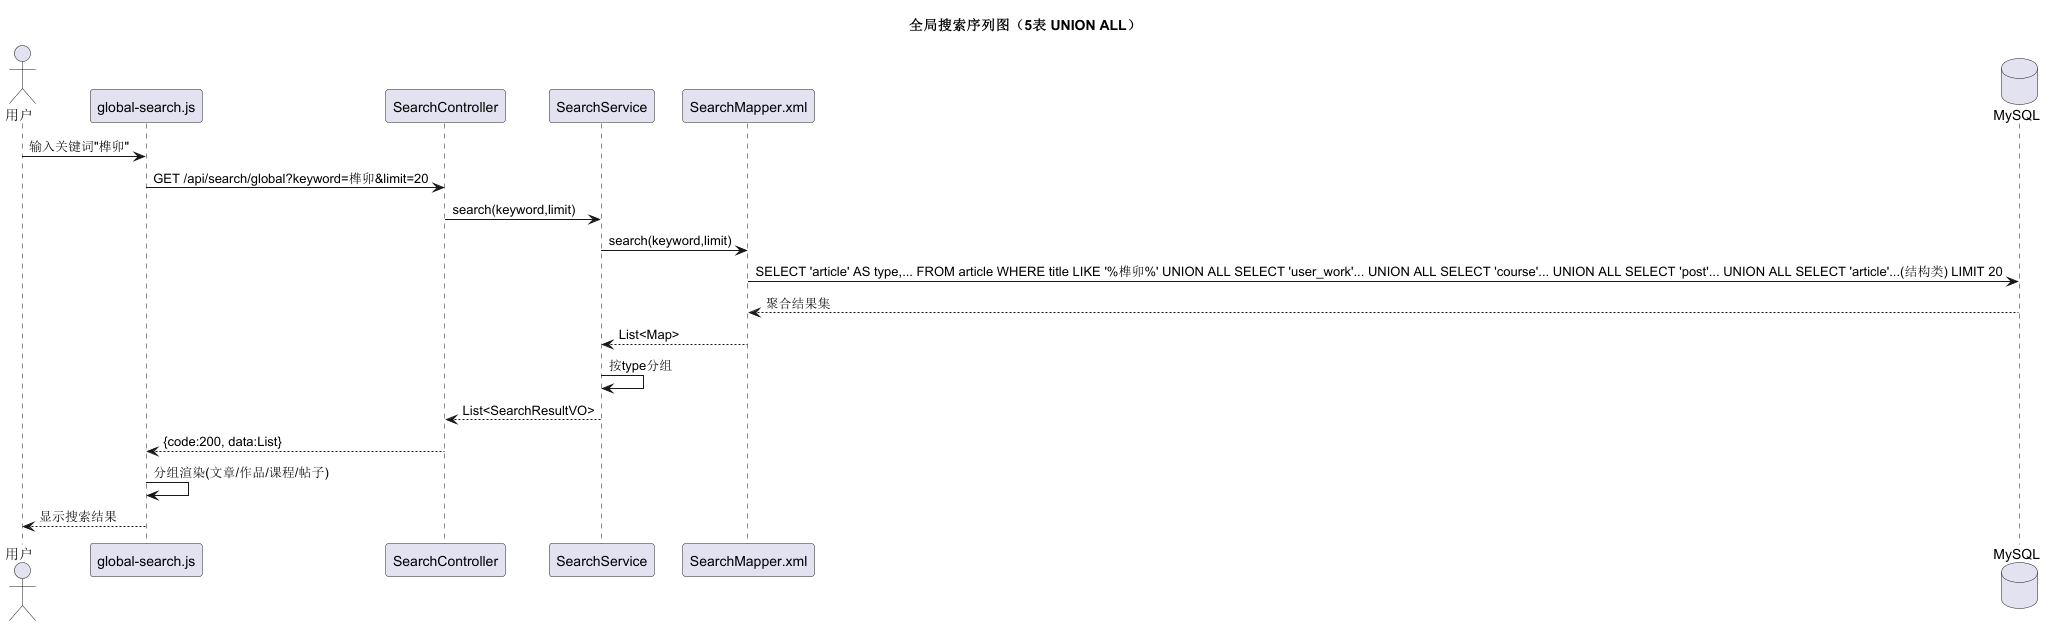

The diagram above was rendered by PlantUML. Its source (embedded in the PNG):
@startuml seq-09-search
' 序列图9：全局搜索(5表UNION ALL)
title 全局搜索序列图（5表 UNION ALL）

actor 用户 as User
participant "global-search.js" as Front
participant "SearchController" as Ctrl
participant "SearchService" as Svc
participant "SearchMapper.xml" as Mapper
database "MySQL" as DB

User -> Front: 输入关键词"榫卯"
Front -> Ctrl: GET /api/search/global?keyword=榫卯&limit=20
Ctrl -> Svc: search(keyword,limit)
Svc -> Mapper: search(keyword,limit)
Mapper -> DB: SELECT 'article' AS type,... FROM article WHERE title LIKE '%榫卯%' UNION ALL SELECT 'user_work'... UNION ALL SELECT 'course'... UNION ALL SELECT 'post'... UNION ALL SELECT 'article'...(结构类) LIMIT 20
DB --> Mapper: 聚合结果集
Mapper --> Svc: List<Map>
Svc -> Svc: 按type分组
Svc --> Ctrl: List<SearchResultVO>
Ctrl --> Front: {code:200, data:List}
Front -> Front: 分组渲染(文章/作品/课程/帖子)
Front --> User: 显示搜索结果

@enduml